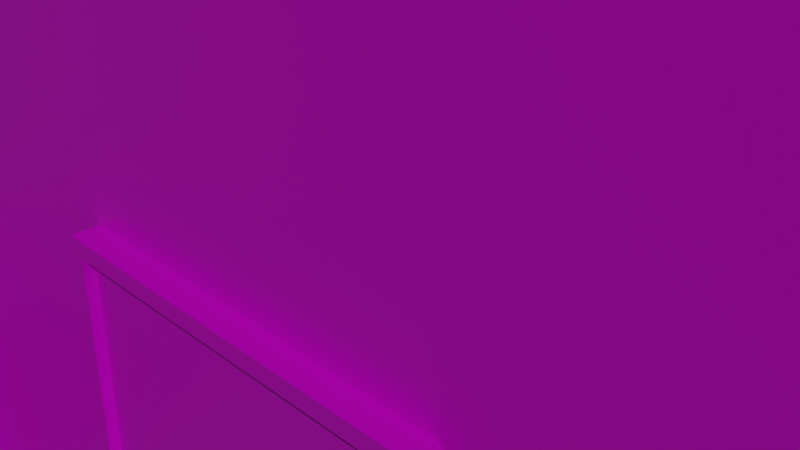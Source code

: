 # Source: house.blend  (saved by Blender 2.93.21; exported with 4.5.12 LTS)
import bpy
from mathutils import Matrix  # noqa: F401  (used for matrix-valued properties, if any)

bpy.ops.wm.read_factory_settings(use_empty=True)
scene = bpy.context.scene
scene.name = 'Scene'

# ---- collections
col_house_collection = bpy.data.collections.new('House Collection'); scene.collection.children.link(col_house_collection)

# ---- images (referenced by path relative to the original .blend; pixels are not part of the script)
import os
ASSET_DIR = os.environ.get("B2B_ASSET_DIR", "")  # directory of the original .blend (textures are referenced by path, not embedded)
HERE = os.path.dirname(os.path.abspath(__file__))  # packed textures are extracted next to this script under _unpacked/

def load_image(name, relpath, width, height, colorspace="sRGB"):
    """Load a texture the original file referenced (path relative to the .blend, or extracted next to this script)."""
    p = next((c for c in (os.path.join(HERE, relpath), os.path.join(ASSET_DIR, relpath)) if relpath and os.path.exists(c)), "")
    if p:
        img = bpy.data.images.load(p, check_existing=True)
        img.name = name
    else:  # same state as the original file: an image datablock whose file is absent (Cycles renders it pink)
        img = bpy.data.images.new(name, width, height)
        img.source = "FILE"
        img.filepath = "//" + (relpath or name)
    img.colorspace_settings.name = colorspace
    return img
img_house_png = load_image('house.png', 'house.png', 1024, 1024, 'sRGB')

# ---- materials (node trees are filled in below, after node groups)
mat_material = bpy.data.materials.new('Material')
mat_material.alpha_threshold = 0.0
mat_material.use_transparent_shadow = False
mat_material.line_color = (0.0, 0.0, 0.0, 1.0)

# ---- material node trees
mat_material.use_nodes = True; mat_material.node_tree.nodes.clear()
_N = mat_material.node_tree.nodes; _L = mat_material.node_tree.links
n0 = _N.new('ShaderNodeOutputMaterial'); n0.name = 'Material Output'; n0.location = (300, 300)
n1 = _N.new('ShaderNodeBsdfPrincipled'); n1.name = 'Principled BSDF'; n1.location = (10, 300)
n1.distribution = 'GGX'
n1.subsurface_method = 'BURLEY'
n1.inputs[2].default_value = 0.4
n1.inputs[3].default_value = 1.45
n1.inputs[27].default_value = (0.0, 0.0, 0.0, 1.0)
n1.inputs[28].default_value = 1.0
n2 = _N.new('ShaderNodeTexImage'); n2.name = 'Image Texture'; n2.location = (-280, 280)
n2.image = img_house_png
_L.new(n1.outputs[0], n0.inputs[0])
_L.new(n2.outputs[0], n1.inputs[0])
n0.is_active_output = True

# ---- world
world_world = bpy.data.worlds.new('World'); scene.world = world_world
world_world.use_nodes = True; world_world.node_tree.nodes.clear()
_N = world_world.node_tree.nodes; _L = world_world.node_tree.links
n0 = _N.new('ShaderNodeOutputWorld'); n0.name = 'World Output'; n0.location = (300, 300)
n1 = _N.new('ShaderNodeBackground'); n1.name = 'Background'; n1.location = (10, 300)
n1.inputs[0].default_value = (0.05088, 0.05088, 0.05088, 1.0)
_L.new(n1.outputs[0], n0.inputs[0])
n0.is_active_output = True
world_world.color = (0.05088, 0.05088, 0.05088)
world_world.use_sun_shadow = False
world_world.sun_shadow_jitter_overblur = 0.0

# ---- cameras
cam_camera = bpy.data.cameras.new('Camera')
cam_camera.clip_end = 100.0
cam_camera.ortho_scale = 7.314

# ---- lights
light_sun = bpy.data.lights.new('Sun', 'SUN')
light_sun.transmission_factor = 0.0
light_sun.energy = 1.0
light_sun.shadow_soft_size = 0.125

# ---- meshes
me_window = bpy.data.meshes.new('Window')
me_window.from_pydata([(-0.92, -0.13, -0.52), (-0.92, -0.13, 0.52), (-1.0, 0.0, -0.6), (-1.0, 0.0, 0.6), (0.92, -0.13, -0.52), (0.92, -0.13, 0.52), (1.0, 0.0, -0.6), (1.0, 0.0, 0.6), (-1.0, -0.13, -0.6), (-1.0, -0.13, 0.6), (1.0, -0.13, 0.6), (1.0, -0.13, -0.6), (-0.92, -0.08, -0.52), (-0.92, -0.08, 0.52), (0.92, -0.08, 0.52), (0.92, -0.08, -0.52), (7.13, 11.58, -3.32), (7.13, 11.58, -2.28), (7.0, 11.5, -3.4), (7.0, 11.5, -2.2), (7.13, 13.42, -3.32), (7.13, 13.42, -2.28), (7.0, 13.5, -3.4), (7.0, 13.5, -2.2), (7.13, 11.5, -3.4), (7.13, 11.5, -2.2), (7.13, 13.5, -2.2), (7.13, 13.5, -3.4), (7.08, 11.58, -3.32), (7.08, 11.58, -2.28), (7.08, 13.42, -2.28), (7.08, 13.42, -3.32), (7.13, 2.58, -3.32), (7.13, 2.58, -2.28), (7.0, 2.5, -3.4), (7.0, 2.5, -2.2), (7.13, 4.42, -3.32), (7.13, 4.42, -2.28), (7.0, 4.5, -3.4), (7.0, 4.5, -2.2), (7.13, 2.5, -3.4), (7.13, 2.5, -2.2), (7.13, 4.5, -2.2), (7.13, 4.5, -3.4), (7.08, 2.58, -3.32), (7.08, 2.58, -2.28), (7.08, 4.42, -2.28), (7.08, 4.42, -3.32), (-3.13, 4.42, -3.32), (-3.13, 4.42, -2.28), (-3.0, 4.5, -3.4), (-3.0, 4.5, -2.2), (-3.13, 2.58, -3.32), (-3.13, 2.58, -2.28), (-3.0, 2.5, -3.4), (-3.0, 2.5, -2.2), (-3.13, 4.5, -3.4), (-3.13, 4.5, -2.2), (-3.13, 2.5, -2.2), (-3.13, 2.5, -3.4), (-3.08, 4.42, -3.32), (-3.08, 4.42, -2.28), (-3.08, 2.58, -2.28), (-3.08, 2.58, -3.32), (-3.13, 13.42, -3.32), (-3.13, 13.42, -2.28), (-3.0, 13.5, -3.4), (-3.0, 13.5, -2.2), (-3.13, 11.58, -3.32), (-3.13, 11.58, -2.28), (-3.0, 11.5, -3.4), (-3.0, 11.5, -2.2), (-3.13, 13.5, -3.4), (-3.13, 13.5, -2.2), (-3.13, 11.5, -2.2), (-3.13, 11.5, -3.4), (-3.08, 13.42, -3.32), (-3.08, 13.42, -2.28), (-3.08, 11.58, -2.28), (-3.08, 11.58, -3.32), (0.92, 16.13, -3.32), (0.92, 16.13, -2.28), (1.0, 16.0, -3.4), (1.0, 16.0, -2.2), (-0.92, 16.13, -3.32), (-0.92, 16.13, -2.28), (-1.0, 16.0, -3.4), (-1.0, 16.0, -2.2), (1.0, 16.13, -3.4), (1.0, 16.13, -2.2), (-1.0, 16.13, -2.2), (-1.0, 16.13, -3.4), (0.92, 16.08, -3.32), (0.92, 16.08, -2.28), (-0.92, 16.08, -2.28), (-0.92, 16.08, -3.32), (4.92, 16.13, -3.32), (4.92, 16.13, -2.28), (5.0, 16.0, -3.4), (5.0, 16.0, -2.2), (3.08, 16.13, -3.32), (3.08, 16.13, -2.28), (3.0, 16.0, -3.4), (3.0, 16.0, -2.2), (5.0, 16.13, -3.4), (5.0, 16.13, -2.2), (3.0, 16.13, -2.2), (3.0, 16.13, -3.4), (4.92, 16.08, -3.32), (4.92, 16.08, -2.28), (3.08, 16.08, -2.28), (3.08, 16.08, -3.32), (3.08, -0.13, -3.32), (3.08, -0.13, -2.28), (3.0, -1.907e-06, -3.4), (3.0, -1.907e-06, -2.2), (4.92, -0.13, -3.32), (4.92, -0.13, -2.28), (5.0, -1.907e-06, -3.4), (5.0, -1.907e-06, -2.2), (3.0, -0.13, -3.4), (3.0, -0.13, -2.2), (5.0, -0.13, -2.2), (5.0, -0.13, -3.4), (3.08, -0.08, -3.32), (3.08, -0.08, -2.28), (4.92, -0.08, -2.28), (4.92, -0.08, -3.32), (-0.92, -0.13, -3.32), (-0.92, -0.13, -2.28), (-1.0, 0.0, -3.4), (-1.0, 0.0, -2.2), (0.92, -0.13, -3.32), (0.92, -0.13, -2.28), (1.0, 0.0, -3.4), (1.0, 0.0, -2.2), (-1.0, -0.13, -3.4), (-1.0, -0.13, -2.2), (1.0, -0.13, -2.2), (1.0, -0.13, -3.4), (-0.92, -0.08, -3.32), (-0.92, -0.08, -2.28), (0.92, -0.08, -2.28), (0.92, -0.08, -3.32), (7.13, 11.58, -0.52), (7.13, 11.58, 0.52), (7.0, 11.5, -0.6), (7.0, 11.5, 0.6), (7.13, 13.42, -0.52), (7.13, 13.42, 0.52), (7.0, 13.5, -0.6), (7.0, 13.5, 0.6), (7.13, 11.5, -0.6), (7.13, 11.5, 0.6), (7.13, 13.5, 0.6), (7.13, 13.5, -0.6), (7.08, 11.58, -0.52), (7.08, 11.58, 0.52), (7.08, 13.42, 0.52), (7.08, 13.42, -0.52), (7.13, 2.58, -0.52), (7.13, 2.58, 0.52), (7.0, 2.5, -0.6), (7.0, 2.5, 0.6), (7.13, 4.42, -0.52), (7.13, 4.42, 0.52), (7.0, 4.5, -0.6), (7.0, 4.5, 0.6), (7.13, 2.5, -0.6), (7.13, 2.5, 0.6), (7.13, 4.5, 0.6), (7.13, 4.5, -0.6), (7.08, 2.58, -0.52), (7.08, 2.58, 0.52), (7.08, 4.42, 0.52), (7.08, 4.42, -0.52), (-3.13, 4.42, -0.52), (-3.13, 4.42, 0.52), (-3.0, 4.5, -0.6), (-3.0, 4.5, 0.6), (-3.13, 2.58, -0.52), (-3.13, 2.58, 0.52), (-3.0, 2.5, -0.6), (-3.0, 2.5, 0.6), (-3.13, 4.5, -0.6), (-3.13, 4.5, 0.6), (-3.13, 2.5, 0.6), (-3.13, 2.5, -0.6), (-3.08, 4.42, -0.52), (-3.08, 4.42, 0.52), (-3.08, 2.58, 0.52), (-3.08, 2.58, -0.52), (-3.13, 13.42, -0.52), (-3.13, 13.42, 0.52), (-3.0, 13.5, -0.6), (-3.0, 13.5, 0.6), (-3.13, 11.58, -0.52), (-3.13, 11.58, 0.52), (-3.0, 11.5, -0.6), (-3.0, 11.5, 0.6), (-3.13, 13.5, -0.6), (-3.13, 13.5, 0.6), (-3.13, 11.5, 0.6), (-3.13, 11.5, -0.6), (-3.08, 13.42, -0.52), (-3.08, 13.42, 0.52), (-3.08, 11.58, 0.52), (-3.08, 11.58, -0.52), (0.92, 16.13, -0.52), (0.92, 16.13, 0.52), (1.0, 16.0, -0.6), (1.0, 16.0, 0.6), (-0.92, 16.13, -0.52), (-0.92, 16.13, 0.52), (-1.0, 16.0, -0.6), (-1.0, 16.0, 0.6), (1.0, 16.13, -0.6), (1.0, 16.13, 0.6), (-1.0, 16.13, 0.6), (-1.0, 16.13, -0.6), (0.92, 16.08, -0.52), (0.92, 16.08, 0.52), (-0.92, 16.08, 0.52), (-0.92, 16.08, -0.52), (4.92, 16.13, -0.52), (4.92, 16.13, 0.52), (5.0, 16.0, -0.6), (5.0, 16.0, 0.6), (3.08, 16.13, -0.52), (3.08, 16.13, 0.52), (3.0, 16.0, -0.6), (3.0, 16.0, 0.6), (5.0, 16.13, -0.6), (5.0, 16.13, 0.6), (3.0, 16.13, 0.6), (3.0, 16.13, -0.6), (4.92, 16.08, -0.52), (4.92, 16.08, 0.52), (3.08, 16.08, 0.52), (3.08, 16.08, -0.52), (3.08, -0.13, -0.52), (3.08, -0.13, 0.52), (3.0, -1.907e-06, -0.6), (3.0, -1.907e-06, 0.6), (4.92, -0.13, -0.52), (4.92, -0.13, 0.52), (5.0, -1.907e-06, -0.6), (5.0, -1.907e-06, 0.6), (3.0, -0.13, -0.6), (3.0, -0.13, 0.6), (5.0, -0.13, 0.6), (5.0, -0.13, -0.6), (3.08, -0.08, -0.52), (3.08, -0.08, 0.52), (4.92, -0.08, 0.52), (4.92, -0.08, -0.52), (9.0, 7.0, -5.2), (9.0, 7.0, -5.0), (9.0, 9.0, -5.2), (9.0, 9.0, -5.0), (8.7, 7.0, -5.0), (8.7, 7.0, -4.8), (8.4, 7.0, -4.8), (8.7, 9.0, -5.0), (8.7, 9.0, -4.8), (8.4, 9.0, -4.8), (8.4, 7.0, -4.6), (8.4, 9.0, -4.6), (8.1, 9.0, -4.6), (8.1, 7.0, -4.6), (8.1, 7.0, -4.4), (7.0, 7.0, -4.4), (8.1, 9.0, -4.4), (7.0, 9.0, -4.4), (9.0, 6.75, -5.2), (9.0, 6.75, -4.6), (7.0, 6.75, -5.2), (7.0, 6.75, -3.9), (9.0, 7.0, -5.2), (9.0, 7.0, -4.6), (7.0, 7.0, -5.2), (7.0, 7.0, -3.9), (8.1, 6.75, -5.2), (8.1, 6.75, -3.9), (8.1, 7.0, -5.2), (8.1, 7.0, -3.9), (9.0, 9.0, -5.2), (9.0, 9.0, -4.6), (7.0, 9.0, -5.2), (7.0, 9.0, -3.9), (9.0, 9.25, -5.2), (9.0, 9.25, -4.6), (7.0, 9.25, -5.2), (7.0, 9.25, -3.9), (8.1, 9.0, -5.2), (8.1, 9.0, -3.9), (8.1, 9.25, -5.2), (8.1, 9.25, -3.9), (-3.0, 16.0, -1.6), (-3.0, 16.0, -4.4), (7.0, 16.0, -1.6), (-3.0, 1.431e-06, -1.6), (-3.0, 1.431e-06, -4.4), (7.0, -3.815e-06, -1.6), (7.0, -3.815e-06, -4.4), (-3.0, 16.0, -7.053), (7.0, 16.0, -4.4), (7.0, 16.0, -7.053), (-3.0, 1.431e-06, -7.053), (7.0, -3.815e-06, -7.053), (8.0, -1.0, 1.033), (8.0, 17.0, 1.033), (-4.0, -1.0, 1.033), (-4.0, 17.0, 1.033), (2.0, -1.0, 1.033), (2.0, 17.0, 1.033), (8.0, 5.0, 1.033), (8.0, 11.0, 1.033), (-4.0, 11.0, 1.033), (-4.0, 5.0, 1.033), (3.148, 11.34, 3.659), (3.148, 11.34, 4.433), (2.0, -1.0, 1.167), (8.0, -1.0, 1.167), (8.0, 11.0, 1.167), (8.0, 17.0, 1.167), (2.0, 17.0, 1.167), (-4.0, 17.0, 1.167), (-4.0, 5.0, 1.167), (-4.0, -1.0, 1.167), (2.0, 5.0, 4.567), (8.0, 5.0, 1.167), (-4.0, 11.0, 1.167), (2.0, 11.0, 4.567), (3.652, 11.34, 3.408), (3.652, 11.34, 4.433), (3.148, 10.66, 3.659), (3.148, 10.66, 4.433), (3.652, 10.66, 3.408), (3.652, 10.66, 4.433), (-3.0, 16.0, 1.2), (7.0, 16.0, 1.2), (-3.0, 1.431e-06, 1.2), (7.0, -3.815e-06, 1.2), (7.158, 7.478, -4.401), (7.158, 7.478, -2.199), (6.984, 7.304, -4.575), (6.984, 7.304, -2.025), (7.158, 8.522, -4.401), (7.158, 8.522, -2.199), (6.984, 8.696, -4.575), (6.984, 8.696, -2.025), (7.158, 7.304, -4.575), (7.158, 7.304, -2.025), (7.158, 8.696, -2.025), (7.158, 8.696, -4.575), (7.063, 7.478, -4.401), (7.063, 7.478, -2.199), (7.063, 8.522, -2.199), (7.063, 8.522, -4.401)], [], [(8, 9, 3, 2), (6, 7, 10, 11), (1, 0, 12, 13), (2, 6, 11, 8), (7, 3, 9, 10), (0, 1, 9, 8), (5, 4, 11, 10), (4, 0, 8, 11), (1, 5, 10, 9), (15, 14, 13, 12), (5, 1, 13, 14), (4, 5, 14, 15), (0, 4, 15, 12), (24, 25, 19, 18), (22, 23, 26, 27), (17, 16, 28, 29), (18, 22, 27, 24), (23, 19, 25, 26), (16, 17, 25, 24), (21, 20, 27, 26), (20, 16, 24, 27), (17, 21, 26, 25), (31, 30, 29, 28), (21, 17, 29, 30), (20, 21, 30, 31), (16, 20, 31, 28), (40, 41, 35, 34), (38, 39, 42, 43), (33, 32, 44, 45), (34, 38, 43, 40), (39, 35, 41, 42), (32, 33, 41, 40), (37, 36, 43, 42), (36, 32, 40, 43), (33, 37, 42, 41), (47, 46, 45, 44), (37, 33, 45, 46), (36, 37, 46, 47), (32, 36, 47, 44), (56, 57, 51, 50), (54, 55, 58, 59), (49, 48, 60, 61), (50, 54, 59, 56), (55, 51, 57, 58), (48, 49, 57, 56), (53, 52, 59, 58), (52, 48, 56, 59), (49, 53, 58, 57), (63, 62, 61, 60), (53, 49, 61, 62), (52, 53, 62, 63), (48, 52, 63, 60), (72, 73, 67, 66), (70, 71, 74, 75), (65, 64, 76, 77), (66, 70, 75, 72), (71, 67, 73, 74), (64, 65, 73, 72), (69, 68, 75, 74), (68, 64, 72, 75), (65, 69, 74, 73), (79, 78, 77, 76), (69, 65, 77, 78), (68, 69, 78, 79), (64, 68, 79, 76), (88, 89, 83, 82), (86, 87, 90, 91), (81, 80, 92, 93), (82, 86, 91, 88), (87, 83, 89, 90), (80, 81, 89, 88), (85, 84, 91, 90), (84, 80, 88, 91), (81, 85, 90, 89), (95, 94, 93, 92), (85, 81, 93, 94), (84, 85, 94, 95), (80, 84, 95, 92), (104, 105, 99, 98), (102, 103, 106, 107), (97, 96, 108, 109), (98, 102, 107, 104), (103, 99, 105, 106), (96, 97, 105, 104), (101, 100, 107, 106), (100, 96, 104, 107), (97, 101, 106, 105), (111, 110, 109, 108), (101, 97, 109, 110), (100, 101, 110, 111), (96, 100, 111, 108), (120, 121, 115, 114), (118, 119, 122, 123), (113, 112, 124, 125), (114, 118, 123, 120), (119, 115, 121, 122), (112, 113, 121, 120), (117, 116, 123, 122), (116, 112, 120, 123), (113, 117, 122, 121), (127, 126, 125, 124), (117, 113, 125, 126), (116, 117, 126, 127), (112, 116, 127, 124), (136, 137, 131, 130), (134, 135, 138, 139), (129, 128, 140, 141), (130, 134, 139, 136), (135, 131, 137, 138), (128, 129, 137, 136), (133, 132, 139, 138), (132, 128, 136, 139), (129, 133, 138, 137), (143, 142, 141, 140), (133, 129, 141, 142), (132, 133, 142, 143), (128, 132, 143, 140), (152, 153, 147, 146), (150, 151, 154, 155), (145, 144, 156, 157), (146, 150, 155, 152), (151, 147, 153, 154), (144, 145, 153, 152), (149, 148, 155, 154), (148, 144, 152, 155), (145, 149, 154, 153), (159, 158, 157, 156), (149, 145, 157, 158), (148, 149, 158, 159), (144, 148, 159, 156), (168, 169, 163, 162), (166, 167, 170, 171), (161, 160, 172, 173), (162, 166, 171, 168), (167, 163, 169, 170), (160, 161, 169, 168), (165, 164, 171, 170), (164, 160, 168, 171), (161, 165, 170, 169), (175, 174, 173, 172), (165, 161, 173, 174), (164, 165, 174, 175), (160, 164, 175, 172), (184, 185, 179, 178), (182, 183, 186, 187), (177, 176, 188, 189), (178, 182, 187, 184), (183, 179, 185, 186), (176, 177, 185, 184), (181, 180, 187, 186), (180, 176, 184, 187), (177, 181, 186, 185), (191, 190, 189, 188), (181, 177, 189, 190), (180, 181, 190, 191), (176, 180, 191, 188), (200, 201, 195, 194), (198, 199, 202, 203), (193, 192, 204, 205), (194, 198, 203, 200), (199, 195, 201, 202), (192, 193, 201, 200), (197, 196, 203, 202), (196, 192, 200, 203), (193, 197, 202, 201), (207, 206, 205, 204), (197, 193, 205, 206), (196, 197, 206, 207), (192, 196, 207, 204), (216, 217, 211, 210), (214, 215, 218, 219), (209, 208, 220, 221), (210, 214, 219, 216), (215, 211, 217, 218), (208, 209, 217, 216), (213, 212, 219, 218), (212, 208, 216, 219), (209, 213, 218, 217), (223, 222, 221, 220), (213, 209, 221, 222), (212, 213, 222, 223), (208, 212, 223, 220), (232, 233, 227, 226), (230, 231, 234, 235), (225, 224, 236, 237), (226, 230, 235, 232), (231, 227, 233, 234), (224, 225, 233, 232), (229, 228, 235, 234), (228, 224, 232, 235), (225, 229, 234, 233), (239, 238, 237, 236), (229, 225, 237, 238), (228, 229, 238, 239), (224, 228, 239, 236), (248, 249, 243, 242), (246, 247, 250, 251), (241, 240, 252, 253), (242, 246, 251, 248), (247, 243, 249, 250), (240, 241, 249, 248), (245, 244, 251, 250), (244, 240, 248, 251), (241, 245, 250, 249), (255, 254, 253, 252), (245, 241, 253, 254), (244, 245, 254, 255), (240, 244, 255, 252), (258, 259, 257, 256), (263, 260, 257, 259), (263, 264, 261, 260), (265, 262, 261, 264), (265, 267, 266, 262), (268, 269, 266, 267), (268, 272, 270, 269), (273, 271, 270, 272), (282, 283, 277, 276), (284, 285, 279, 278), (278, 279, 275, 274), (285, 283, 275, 279), (281, 277, 283, 285), (280, 281, 285, 284), (274, 275, 283, 282), (294, 295, 289, 288), (296, 297, 291, 290), (290, 291, 287, 286), (297, 295, 287, 291), (293, 289, 295, 297), (292, 293, 297, 296), (286, 287, 295, 294), (306, 300, 303, 304), (304, 303, 301, 302), (299, 298, 300, 306), (302, 301, 298, 299), (307, 306, 304, 309), (309, 304, 302, 308), (305, 299, 306, 307), (308, 302, 299, 305), (338, 339, 337, 336), (334, 335, 339, 338), (339, 335, 321, 337), (320, 321, 335, 334), (333, 326, 327), (336, 337, 321, 320), (319, 318, 313, 315, 311, 317, 316, 310, 314, 312), (324, 325, 333), (323, 331, 330), (331, 324, 333, 330), (322, 330, 329), (330, 333, 332, 328), (329, 330, 328), (330, 322, 323), (327, 332, 333), (333, 325, 326), (311, 315, 326, 325), (315, 313, 327, 326), (313, 318, 332, 327), (319, 312, 329, 328), (318, 319, 328, 332), (314, 310, 323, 322), (310, 316, 331, 323), (312, 314, 322, 329), (317, 311, 325, 324), (316, 317, 324, 331), (300, 341, 343, 303), (303, 343, 342, 301), (298, 340, 341, 300), (301, 342, 340, 298), (352, 353, 347, 346), (350, 351, 354, 355), (344, 348, 359, 356), (346, 350, 355, 352), (351, 347, 353, 354), (344, 345, 353, 352), (349, 348, 355, 354), (348, 344, 352, 355), (345, 349, 354, 353), (359, 358, 357, 356), (345, 344, 356, 357), (349, 345, 357, 358), (348, 349, 358, 359)])
me_window.polygons.foreach_set('use_smooth', [0, 0, 0, 0, 0, 0, 0, 0, 0, 0, 0, 0, 0, 0, 0, 0, 0, 0, 0, 0, 0, 0, 0, 0, 0, 0, 0, 0, 0, 0, 0, 0, 0, 0, 0, 0, 0, 0, 0, 0, 0, 0, 0, 0, 0, 0, 0, 0, 0, 0, 0, 0, 0, 0, 0, 0, 0, 0, 0, 0, 0, 0, 0, 0, 0, 0, 0, 0, 0, 0, 0, 0, 0, 0, 0, 0, 0, 0, 0, 0, 0, 0, 0, 0, 0, 0, 0, 0, 0, 0, 0, 0, 0, 0, 0, 0, 0, 0, 0, 0, 0, 0, 0, 0, 0, 0, 0, 0, 0, 0, 0, 0, 0, 0, 0, 0, 0, 0, 0, 0, 0, 0, 0, 0, 0, 0, 0, 0, 0, 0, 0, 0, 0, 0, 0, 0, 0, 0, 0, 0, 0, 0, 0, 0, 0, 0, 0, 0, 0, 0, 0, 0, 0, 0, 0, 0, 0, 0, 0, 0, 0, 0, 0, 0, 0, 0, 0, 0, 0, 0, 0, 0, 0, 0, 0, 0, 0, 0, 0, 0, 0, 0, 0, 0, 0, 0, 0, 0, 0, 0, 0, 0, 0, 0, 0, 0, 0, 0, 0, 0, 0, 0, 0, 0, 0, 0, 0, 0, 1, 1, 1, 1, 1, 1, 1, 1, 1, 1, 1, 1, 1, 1, 1, 1, 1, 1, 1, 1, 1, 1, 1, 1, 1, 1, 1, 1, 1, 1, 1, 1, 1, 1, 1, 1, 1, 1, 1, 1, 1, 1, 1, 1, 1, 1, 1, 1, 1, 1, 1, 1, 1, 1, 1, 1, 1, 1, 1, 1, 1, 1, 1, 1, 1, 1, 1, 1, 1, 1, 1, 1, 1])
_uv = me_window.uv_layers.new(name='UVMap')
_uv.uv.foreach_set('vector', [0.5881, 0.02602, 0.5881, 0.2932, 0.5664, 0.3161, 0.5664, 0.003092, 1.009, 0.003092, 1.009, 0.3161, 0.9871, 0.2932, 0.9871, 0.02602, 0.6041, 0.2754, 0.6041, 0.04383, 0.6174, 0.0583, 0.6174, 0.2609, 0.5664, 0.003092, 1.009, 0.003092, 0.9871, 0.02602, 0.5881, 0.02602, 1.009, 0.3161, 0.5664, 0.3161, 0.5881, 0.2932, 0.9871, 0.2932, 0.6041, 0.04383, 0.6041, 0.2754, 0.5881, 0.2932, 0.5881, 0.02602, 0.9711, 0.2754, 0.9711, 0.04383, 0.9871, 0.02602, 0.9871, 0.2932, 0.9711, 0.04383, 0.6041, 0.04383, 0.5881, 0.02602, 0.9871, 0.02602, 0.6041, 0.2754, 0.9711, 0.2754, 0.9871, 0.2932, 0.5881, 0.2932, 0.9554, 0.05974, 0.9554, 0.2595, 0.6198, 0.2595, 0.6198, 0.05974, 0.9711, 0.2754, 0.6041, 0.2754, 0.6174, 0.2609, 0.9578, 0.2609, 0.9711, 0.04383, 0.9711, 0.2754, 0.9578, 0.2609, 0.9578, 0.0583, 0.6041, 0.04383, 0.9711, 0.04383, 0.9578, 0.0583, 0.6174, 0.0583, 0.5881, 0.02602, 0.5881, 0.2932, 0.5664, 0.3161, 0.5664, 0.003092, 1.009, 0.003092, 1.009, 0.3161, 0.9871, 0.2932, 0.9871, 0.02602, 0.6041, 0.2754, 0.6041, 0.04383, 0.6174, 0.0583, 0.6174, 0.2609, 0.5664, 0.003092, 1.009, 0.003092, 0.9871, 0.02602, 0.5881, 0.02602, 1.009, 0.3161, 0.5664, 0.3161, 0.5881, 0.2932, 0.9871, 0.2932, 0.6041, 0.04383, 0.6041, 0.2754, 0.5881, 0.2932, 0.5881, 0.02602, 0.9711, 0.2754, 0.9711, 0.04383, 0.9871, 0.02602, 0.9871, 0.2932, 0.9711, 0.04383, 0.6041, 0.04383, 0.5881, 0.02602, 0.9871, 0.02602, 0.6041, 0.2754, 0.9711, 0.2754, 0.9871, 0.2932, 0.5881, 0.2932, 0.9554, 0.05974, 0.9554, 0.2595, 0.6198, 0.2595, 0.6198, 0.05974, 0.9711, 0.2754, 0.6041, 0.2754, 0.6174, 0.2609, 0.9578, 0.2609, 0.9711, 0.04383, 0.9711, 0.2754, 0.9578, 0.2609, 0.9578, 0.0583, 0.6041, 0.04383, 0.9711, 0.04383, 0.9578, 0.0583, 0.6174, 0.0583, 0.5881, 0.02602, 0.5881, 0.2932, 0.5664, 0.3161, 0.5664, 0.003092, 1.009, 0.003092, 1.009, 0.3161, 0.9871, 0.2932, 0.9871, 0.02602, 0.6041, 0.2754, 0.6041, 0.04383, 0.6174, 0.0583, 0.6174, 0.2609, 0.5664, 0.003092, 1.009, 0.003092, 0.9871, 0.02602, 0.5881, 0.02602, 1.009, 0.3161, 0.5664, 0.3161, 0.5881, 0.2932, 0.9871, 0.2932, 0.6041, 0.04383, 0.6041, 0.2754, 0.5881, 0.2932, 0.5881, 0.02602, 0.9711, 0.2754, 0.9711, 0.04383, 0.9871, 0.02602, 0.9871, 0.2932, 0.9711, 0.04383, 0.6041, 0.04383, 0.5881, 0.02602, 0.9871, 0.02602, 0.6041, 0.2754, 0.9711, 0.2754, 0.9871, 0.2932, 0.5881, 0.2932, 0.9554, 0.05974, 0.9554, 0.2595, 0.6198, 0.2595, 0.6198, 0.05974, 0.9711, 0.2754, 0.6041, 0.2754, 0.6174, 0.2609, 0.9578, 0.2609, 0.9711, 0.04383, 0.9711, 0.2754, 0.9578, 0.2609, 0.9578, 0.0583, 0.6041, 0.04383, 0.9711, 0.04383, 0.9578, 0.0583, 0.6174, 0.0583, 0.5881, 0.02602, 0.5881, 0.2932, 0.5664, 0.3161, 0.5664, 0.003092, 1.009, 0.003092, 1.009, 0.3161, 0.9871, 0.2932, 0.9871, 0.02602, 0.6041, 0.2754, 0.6041, 0.04383, 0.6174, 0.0583, 0.6174, 0.2609, 0.5664, 0.003092, 1.009, 0.003092, 0.9871, 0.02602, 0.5881, 0.02602, 1.009, 0.3161, 0.5664, 0.3161, 0.5881, 0.2932, 0.9871, 0.2932, 0.6041, 0.04383, 0.6041, 0.2754, 0.5881, 0.2932, 0.5881, 0.02602, 0.9711, 0.2754, 0.9711, 0.04383, 0.9871, 0.02602, 0.9871, 0.2932, 0.9711, 0.04383, 0.6041, 0.04383, 0.5881, 0.02602, 0.9871, 0.02602, 0.6041, 0.2754, 0.9711, 0.2754, 0.9871, 0.2932, 0.5881, 0.2932, 0.9554, 0.05974, 0.9554, 0.2595, 0.6198, 0.2595, 0.6198, 0.05974, 0.9711, 0.2754, 0.6041, 0.2754, 0.6174, 0.2609, 0.9578, 0.2609, 0.9711, 0.04383, 0.9711, 0.2754, 0.9578, 0.2609, 0.9578, 0.0583, 0.6041, 0.04383, 0.9711, 0.04383, 0.9578, 0.0583, 0.6174, 0.0583, 0.5881, 0.02602, 0.5881, 0.2932, 0.5664, 0.3161, 0.5664, 0.003092, 1.009, 0.003092, 1.009, 0.3161, 0.9871, 0.2932, 0.9871, 0.02602, 0.6041, 0.2754, 0.6041, 0.04383, 0.6174, 0.0583, 0.6174, 0.2609, 0.5664, 0.003092, 1.009, 0.003092, 0.9871, 0.02602, 0.5881, 0.02602, 1.009, 0.3161, 0.5664, 0.3161, 0.5881, 0.2932, 0.9871, 0.2932, 0.6041, 0.04383, 0.6041, 0.2754, 0.5881, 0.2932, 0.5881, 0.02602, 0.9711, 0.2754, 0.9711, 0.04383, 0.9871, 0.02602, 0.9871, 0.2932, 0.9711, 0.04383, 0.6041, 0.04383, 0.5881, 0.02602, 0.9871, 0.02602, 0.6041, 0.2754, 0.9711, 0.2754, 0.9871, 0.2932, 0.5881, 0.2932, 0.9554, 0.05974, 0.9554, 0.2595, 0.6198, 0.2595, 0.6198, 0.05974, 0.9711, 0.2754, 0.6041, 0.2754, 0.6174, 0.2609, 0.9578, 0.2609, 0.9711, 0.04383, 0.9711, 0.2754, 0.9578, 0.2609, 0.9578, 0.0583, 0.6041, 0.04383, 0.9711, 0.04383, 0.9578, 0.0583, 0.6174, 0.0583, 0.5881, 0.02602, 0.5881, 0.2932, 0.5664, 0.3161, 0.5664, 0.003092, 1.009, 0.003092, 1.009, 0.3161, 0.9871, 0.2932, 0.9871, 0.02602, 0.6041, 0.2754, 0.6041, 0.04383, 0.6174, 0.0583, 0.6174, 0.2609, 0.5664, 0.003092, 1.009, 0.003092, 0.9871, 0.02602, 0.5881, 0.02602, 1.009, 0.3161, 0.5664, 0.3161, 0.5881, 0.2932, 0.9871, 0.2932, 0.6041, 0.04383, 0.6041, 0.2754, 0.5881, 0.2932, 0.5881, 0.02602, 0.9711, 0.2754, 0.9711, 0.04383, 0.9871, 0.02602, 0.9871, 0.2932, 0.9711, 0.04383, 0.6041, 0.04383, 0.5881, 0.02602, 0.9871, 0.02602, 0.6041, 0.2754, 0.9711, 0.2754, 0.9871, 0.2932, 0.5881, 0.2932, 0.9554, 0.05974, 0.9554, 0.2595, 0.6198, 0.2595, 0.6198, 0.05974, 0.9711, 0.2754, 0.6041, 0.2754, 0.6174, 0.2609, 0.9578, 0.2609, 0.9711, 0.04383, 0.9711, 0.2754, 0.9578, 0.2609, 0.9578, 0.0583, 0.6041, 0.04383, 0.9711, 0.04383, 0.9578, 0.0583, 0.6174, 0.0583, 0.5881, 0.02602, 0.5881, 0.2932, 0.5664, 0.3161, 0.5664, 0.003092, 1.009, 0.003092, 1.009, 0.3161, 0.9871, 0.2932, 0.9871, 0.02602, 0.6041, 0.2754, 0.6041, 0.04383, 0.6174, 0.0583, 0.6174, 0.2609, 0.5664, 0.003092, 1.009, 0.003092, 0.9871, 0.02602, 0.5881, 0.02602, 1.009, 0.3161, 0.5664, 0.3161, 0.5881, 0.2932, 0.9871, 0.2932, 0.6041, 0.04383, 0.6041, 0.2754, 0.5881, 0.2932, 0.5881, 0.02602, 0.9711, 0.2754, 0.9711, 0.04383, 0.9871, 0.02602, 0.9871, 0.2932, 0.9711, 0.04383, 0.6041, 0.04383, 0.5881, 0.02602, 0.9871, 0.02602, 0.6041, 0.2754, 0.9711, 0.2754, 0.9871, 0.2932, 0.5881, 0.2932, 0.9554, 0.05974, 0.9554, 0.2595, 0.6198, 0.2595, 0.6198, 0.05974, 0.9711, 0.2754, 0.6041, 0.2754, 0.6174, 0.2609, 0.9578, 0.2609, 0.9711, 0.04383, 0.9711, 0.2754, 0.9578, 0.2609, 0.9578, 0.0583, 0.6041, 0.04383, 0.9711, 0.04383, 0.9578, 0.0583, 0.6174, 0.0583, 0.5881, 0.02602, 0.5881, 0.2932, 0.5664, 0.3161, 0.5664, 0.003092, 1.009, 0.003092, 1.009, 0.3161, 0.9871, 0.2932, 0.9871, 0.02602, 0.6041, 0.2754, 0.6041, 0.04383, 0.6174, 0.0583, 0.6174, 0.2609, 0.5664, 0.003092, 1.009, 0.003092, 0.9871, 0.02602, 0.5881, 0.02602, 1.009, 0.3161, 0.5664, 0.3161, 0.5881, 0.2932, 0.9871, 0.2932, 0.6041, 0.04383, 0.6041, 0.2754, 0.5881, 0.2932, 0.5881, 0.02602, 0.9711, 0.2754, 0.9711, 0.04383, 0.9871, 0.02602, 0.9871, 0.2932, 0.9711, 0.04383, 0.6041, 0.04383, 0.5881, 0.02602, 0.9871, 0.02602, 0.6041, 0.2754, 0.9711, 0.2754, 0.9871, 0.2932, 0.5881, 0.2932, 0.9554, 0.05974, 0.9554, 0.2595, 0.6198, 0.2595, 0.6198, 0.05974, 0.9711, 0.2754, 0.6041, 0.2754, 0.6174, 0.2609, 0.9578, 0.2609, 0.9711, 0.04383, 0.9711, 0.2754, 0.9578, 0.2609, 0.9578, 0.0583, 0.6041, 0.04383, 0.9711, 0.04383, 0.9578, 0.0583, 0.6174, 0.0583, 0.5881, 0.02602, 0.5881, 0.2932, 0.5664, 0.3161, 0.5664, 0.003092, 1.009, 0.003092, 1.009, 0.3161, 0.9871, 0.2932, 0.9871, 0.02602, 0.6041, 0.2754, 0.6041, 0.04383, 0.6174, 0.0583, 0.6174, 0.2609, 0.5664, 0.003092, 1.009, 0.003092, 0.9871, 0.02602, 0.5881, 0.02602, 1.009, 0.3161, 0.5664, 0.3161, 0.5881, 0.2932, 0.9871, 0.2932, 0.6041, 0.04383, 0.6041, 0.2754, 0.5881, 0.2932, 0.5881, 0.02602, 0.9711, 0.2754, 0.9711, 0.04383, 0.9871, 0.02602, 0.9871, 0.2932, 0.9711, 0.04383, 0.6041, 0.04383, 0.5881, 0.02602, 0.9871, 0.02602, 0.6041, 0.2754, 0.9711, 0.2754, 0.9871, 0.2932, 0.5881, 0.2932, 0.9554, 0.05974, 0.9554, 0.2595, 0.6198, 0.2595, 0.6198, 0.05974, 0.9711, 0.2754, 0.6041, 0.2754, 0.6174, 0.2609, 0.9578, 0.2609, 0.9711, 0.04383, 0.9711, 0.2754, 0.9578, 0.2609, 0.9578, 0.0583, 0.6041, 0.04383, 0.9711, 0.04383, 0.9578, 0.0583, 0.6174, 0.0583, 0.5881, 0.02602, 0.5881, 0.2932, 0.5664, 0.3161, 0.5664, 0.003092, 1.009, 0.003092, 1.009, 0.3161, 0.9871, 0.2932, 0.9871, 0.02602, 0.6041, 0.2754, 0.6041, 0.04383, 0.6174, 0.0583, 0.6174, 0.2609, 0.5664, 0.003092, 1.009, 0.003092, 0.9871, 0.02602, 0.5881, 0.02602, 1.009, 0.3161, 0.5664, 0.3161, 0.5881, 0.2932, 0.9871, 0.2932, 0.6041, 0.04383, 0.6041, 0.2754, 0.5881, 0.2932, 0.5881, 0.02602, 0.9711, 0.2754, 0.9711, 0.04383, 0.9871, 0.02602, 0.9871, 0.2932, 0.9711, 0.04383, 0.6041, 0.04383, 0.5881, 0.02602, 0.9871, 0.02602, 0.6041, 0.2754, 0.9711, 0.2754, 0.9871, 0.2932, 0.5881, 0.2932, 0.9554, 0.05974, 0.9554, 0.2595, 0.6198, 0.2595, 0.6198, 0.05974, 0.9711, 0.2754, 0.6041, 0.2754, 0.6174, 0.2609, 0.9578, 0.2609, 0.9711, 0.04383, 0.9711, 0.2754, 0.9578, 0.2609, 0.9578, 0.0583, 0.6041, 0.04383, 0.9711, 0.04383, 0.9578, 0.0583, 0.6174, 0.0583, 0.5881, 0.02602, 0.5881, 0.2932, 0.5664, 0.3161, 0.5664, 0.003092, 1.009, 0.003092, 1.009, 0.3161, 0.9871, 0.2932, 0.9871, 0.02602, 0.6041, 0.2754, 0.6041, 0.04383, 0.6174, 0.0583, 0.6174, 0.2609, 0.5664, 0.003092, 1.009, 0.003092, 0.9871, 0.02602, 0.5881, 0.02602, 1.009, 0.3161, 0.5664, 0.3161, 0.5881, 0.2932, 0.9871, 0.2932, 0.6041, 0.04383, 0.6041, 0.2754, 0.5881, 0.2932, 0.5881, 0.02602, 0.9711, 0.2754, 0.9711, 0.04383, 0.9871, 0.02602, 0.9871, 0.2932, 0.9711, 0.04383, 0.6041, 0.04383, 0.5881, 0.02602, 0.9871, 0.02602, 0.6041, 0.2754, 0.9711, 0.2754, 0.9871, 0.2932, 0.5881, 0.2932, 0.9554, 0.05974, 0.9554, 0.2595, 0.6198, 0.2595, 0.6198, 0.05974, 0.9711, 0.2754, 0.6041, 0.2754, 0.6174, 0.2609, 0.9578, 0.2609, 0.9711, 0.04383, 0.9711, 0.2754, 0.9578, 0.2609, 0.9578, 0.0583, 0.6041, 0.04383, 0.9711, 0.04383, 0.9578, 0.0583, 0.6174, 0.0583, 0.5881, 0.02602, 0.5881, 0.2932, 0.5664, 0.3161, 0.5664, 0.003092, 1.009, 0.003092, 1.009, 0.3161, 0.9871, 0.2932, 0.9871, 0.02602, 0.6041, 0.2754, 0.6041, 0.04383, 0.6174, 0.0583, 0.6174, 0.2609, 0.5664, 0.003092, 1.009, 0.003092, 0.9871, 0.02602, 0.5881, 0.02602, 1.009, 0.3161, 0.5664, 0.3161, 0.5881, 0.2932, 0.9871, 0.2932, 0.6041, 0.04383, 0.6041, 0.2754, 0.5881, 0.2932, 0.5881, 0.02602, 0.9711, 0.2754, 0.9711, 0.04383, 0.9871, 0.02602, 0.9871, 0.2932, 0.9711, 0.04383, 0.6041, 0.04383, 0.5881, 0.02602, 0.9871, 0.02602, 0.6041, 0.2754, 0.9711, 0.2754, 0.9871, 0.2932, 0.5881, 0.2932, 0.9554, 0.05974, 0.9554, 0.2595, 0.6198, 0.2595, 0.6198, 0.05974, 0.9711, 0.2754, 0.6041, 0.2754, 0.6174, 0.2609, 0.9578, 0.2609, 0.9711, 0.04383, 0.9711, 0.2754, 0.9578, 0.2609, 0.9578, 0.0583, 0.6041, 0.04383, 0.9711, 0.04383, 0.9578, 0.0583, 0.6174, 0.0583, 0.5881, 0.02602, 0.5881, 0.2932, 0.5664, 0.3161, 0.5664, 0.003092, 1.009, 0.003092, 1.009, 0.3161, 0.9871, 0.2932, 0.9871, 0.02602, 0.6041, 0.2754, 0.6041, 0.04383, 0.6174, 0.0583, 0.6174, 0.2609, 0.5664, 0.003092, 1.009, 0.003092, 0.9871, 0.02602, 0.5881, 0.02602, 1.009, 0.3161, 0.5664, 0.3161, 0.5881, 0.2932, 0.9871, 0.2932, 0.6041, 0.04383, 0.6041, 0.2754, 0.5881, 0.2932, 0.5881, 0.02602, 0.9711, 0.2754, 0.9711, 0.04383, 0.9871, 0.02602, 0.9871, 0.2932, 0.9711, 0.04383, 0.6041, 0.04383, 0.5881, 0.02602, 0.9871, 0.02602, 0.6041, 0.2754, 0.9711, 0.2754, 0.9871, 0.2932, 0.5881, 0.2932, 0.9554, 0.05974, 0.9554, 0.2595, 0.6198, 0.2595, 0.6198, 0.05974, 0.9711, 0.2754, 0.6041, 0.2754, 0.6174, 0.2609, 0.9578, 0.2609, 0.9711, 0.04383, 0.9711, 0.2754, 0.9578, 0.2609, 0.9578, 0.0583, 0.6041, 0.04383, 0.9711, 0.04383, 0.9578, 0.0583, 0.6174, 0.0583, 0.5881, 0.02602, 0.5881, 0.2932, 0.5664, 0.3161, 0.5664, 0.003092, 1.009, 0.003092, 1.009, 0.3161, 0.9871, 0.2932, 0.9871, 0.02602, 0.6041, 0.2754, 0.6041, 0.04383, 0.6174, 0.0583, 0.6174, 0.2609, 0.5664, 0.003092, 1.009, 0.003092, 0.9871, 0.02602, 0.5881, 0.02602, 1.009, 0.3161, 0.5664, 0.3161, 0.5881, 0.2932, 0.9871, 0.2932, 0.6041, 0.04383, 0.6041, 0.2754, 0.5881, 0.2932, 0.5881, 0.02602, 0.9711, 0.2754, 0.9711, 0.04383, 0.9871, 0.02602, 0.9871, 0.2932, 0.9711, 0.04383, 0.6041, 0.04383, 0.5881, 0.02602, 0.9871, 0.02602, 0.6041, 0.2754, 0.9711, 0.2754, 0.9871, 0.2932, 0.5881, 0.2932, 0.9554, 0.05974, 0.9554, 0.2595, 0.6198, 0.2595, 0.6198, 0.05974, 0.9711, 0.2754, 0.6041, 0.2754, 0.6174, 0.2609, 0.9578, 0.2609, 0.9711, 0.04383, 0.9711, 0.2754, 0.9578, 0.2609, 0.9578, 0.0583, 0.6041, 0.04383, 0.9711, 0.04383, 0.9578, 0.0583, 0.6174, 0.0583, 0.5881, 0.02602, 0.5881, 0.2932, 0.5664, 0.3161, 0.5664, 0.003092, 1.009, 0.003092, 1.009, 0.3161, 0.9871, 0.2932, 0.9871, 0.02602, 0.6041, 0.2754, 0.6041, 0.04383, 0.6174, 0.0583, 0.6174, 0.2609, 0.5664, 0.003092, 1.009, 0.003092, 0.9871, 0.02602, 0.5881, 0.02602, 1.009, 0.3161, 0.5664, 0.3161, 0.5881, 0.2932, 0.9871, 0.2932, 0.6041, 0.04383, 0.6041, 0.2754, 0.5881, 0.2932, 0.5881, 0.02602, 0.9711, 0.2754, 0.9711, 0.04383, 0.9871, 0.02602, 0.9871, 0.2932, 0.9711, 0.04383, 0.6041, 0.04383, 0.5881, 0.02602, 0.9871, 0.02602, 0.6041, 0.2754, 0.9711, 0.2754, 0.9871, 0.2932, 0.5881, 0.2932, 0.9554, 0.05974, 0.9554, 0.2595, 0.6198, 0.2595, 0.6198, 0.05974, 0.9711, 0.2754, 0.6041, 0.2754, 0.6174, 0.2609, 0.9578, 0.2609, 0.9711, 0.04383, 0.9711, 0.2754, 0.9578, 0.2609, 0.9578, 0.0583, 0.6041, 0.04383, 0.9711, 0.04383, 0.9578, 0.0583, 0.6174, 0.0583, 0.5881, 0.02602, 0.5881, 0.2932, 0.5664, 0.3161, 0.5664, 0.003092, 1.009, 0.003092, 1.009, 0.3161, 0.9871, 0.2932, 0.9871, 0.02602, 0.6041, 0.2754, 0.6041, 0.04383, 0.6174, 0.0583, 0.6174, 0.2609, 0.5664, 0.003092, 1.009, 0.003092, 0.9871, 0.02602, 0.5881, 0.02602, 1.009, 0.3161, 0.5664, 0.3161, 0.5881, 0.2932, 0.9871, 0.2932, 0.6041, 0.04383, 0.6041, 0.2754, 0.5881, 0.2932, 0.5881, 0.02602, 0.9711, 0.2754, 0.9711, 0.04383, 0.9871, 0.02602, 0.9871, 0.2932, 0.9711, 0.04383, 0.6041, 0.04383, 0.5881, 0.02602, 0.9871, 0.02602, 0.6041, 0.2754, 0.9711, 0.2754, 0.9871, 0.2932, 0.5881, 0.2932, 0.9554, 0.05974, 0.9554, 0.2595, 0.6198, 0.2595, 0.6198, 0.05974, 0.9711, 0.2754, 0.6041, 0.2754, 0.6174, 0.2609, 0.9578, 0.2609, 0.9711, 0.04383, 0.9711, 0.2754, 0.9578, 0.2609, 0.9578, 0.0583, 0.6041, 0.04383, 0.9711, 0.04383, 0.9578, 0.0583, 0.6174, 0.0583, 0.3828, 0.01223, 0.3828, 0.03081, 0.197, 0.03081, 0.197, 0.01223, 0.3828, 0.05868, 0.197, 0.05868, 0.197, 0.03081, 0.3828, 0.03081, 0.3828, 0.05868, 0.3828, 0.07725, 0.197, 0.07725, 0.197, 0.05868, 0.3828, 0.1051, 0.197, 0.1051, 0.197, 0.07725, 0.3828, 0.07725, 0.3828, 0.1051, 0.3828, 0.1237, 0.197, 0.1237, 0.197, 0.1051, 0.3828, 0.1516, 0.197, 0.1516, 0.197, 0.1237, 0.3828, 0.1237, 0.3828, 0.1516, 0.3828, 0.1701, 0.197, 0.1701, 0.197, 0.1516, 0.3828, 0.2723, 0.197, 0.2723, 0.197, 0.1701, 0.3828, 0.1701, 0.1287, 0.01209, 0.1287, 0.0884, 0.06416, 0.0884, 0.06416, 0.01209, 0.06416, 0.01209, 0.06416, 0.0884, 0.01132, 0.04731, 0.01132, 0.01209, 0.1528, 0.01129, 0.1528, 0.0482, 0.1374, 0.0482, 0.1374, 0.01129, 0.1528, 0.1184, 0.1374, 0.1184, 0.1374, 0.0482, 0.1528, 0.0482, 0.1528, 0.186, 0.1374, 0.186, 0.1374, 0.1184, 0.1528, 0.1184, 0.1287, 0.01209, 0.1287, 0.0884, 0.06416, 0.0884, 0.06416, 0.01209, 0.1816, 0.01209, 0.1816, 0.04731, 0.1287, 0.0884, 0.1287, 0.01209, 0.1287, 0.01209, 0.1287, 0.0884, 0.06416, 0.0884, 0.06416, 0.01209, 0.06416, 0.01209, 0.06416, 0.0884, 0.01132, 0.04731, 0.01132, 0.01209, 0.1528, 0.01129, 0.1528, 0.0482, 0.1374, 0.0482, 0.1374, 0.01129, 0.1528, 0.1184, 0.1374, 0.1184, 0.1374, 0.0482, 0.1528, 0.0482, 0.1528, 0.186, 0.1374, 0.186, 0.1374, 0.1184, 0.1528, 0.1184, 0.1287, 0.01209, 0.1287, 0.0884, 0.06416, 0.0884, 0.06416, 0.01209, 0.1816, 0.01209, 0.1816, 0.04731, 0.1287, 0.0884, 0.1287, 0.01209, 0.9669, 0.4766, 0.9669, 0.6428, 0.01731, 0.6428, 0.01731, 0.4766, 0.01731, 0.6428, 0.01731, 0.4766, 0.6108, 0.4766, 0.6108, 0.6428, 0.01731, 0.6428, 0.01731, 0.4766, 0.6108, 0.4766, 0.6108, 0.6428, 0.9669, 0.4766, 0.9669, 0.6428, 0.01731, 0.6428, 0.01731, 0.4766, 0.9669, 0.3192, 0.9669, 0.4766, 0.01731, 0.4766, 0.01731, 0.3192, 0.6108, 0.3192, 0.6108, 0.4766, 0.01731, 0.4766, 0.01731, 0.3192, 0.01731, 0.4766, 0.01731, 0.3192, 0.6108, 0.3192, 0.6108, 0.4766, 0.9669, 0.3192, 0.9669, 0.4766, 0.01731, 0.4766, 0.01731, 0.3192, 0.7854, 0.8208, 0.7854, 0.9258, 0.7339, 0.9258, 0.7339, 0.8466, 0.8551, 0.8208, 0.8551, 0.9258, 0.7854, 0.9258, 0.7854, 0.8208, 0.7854, 0.9258, 0.8551, 0.9258, 0.8551, 0.9772, 0.7854, 0.9772, 0.9065, 0.8466, 0.9065, 0.9258, 0.8551, 0.9258, 0.8551, 0.8208, 0.2924, 0.9899, 0.2924, 0.6719, 0.569, 0.6719, 0.9762, 0.8466, 0.9762, 0.9258, 0.9065, 0.9258, 0.9065, 0.8466, 0.1051, 0.06818, 0.08733, 0.06818, 0.06954, 0.06818, 0.06954, 0.05039, 0.06954, 0.0326, 0.08733, 0.0326, 0.1051, 0.0326, 0.1229, 0.0326, 0.1229, 0.05039, 0.1229, 0.06818, 0.569, 0.6719, 0.8456, 0.6719, 0.569, 0.9899, 0.01576, 0.6719, 0.2924, 0.6719, 0.2924, 0.9899, 0.2924, 0.6719, 0.569, 0.6719, 0.569, 0.9899, 0.2924, 0.9899, 0.2924, 0.6719, 0.2924, 0.9899, 0.01576, 0.6719, 0.569, 0.9899, 0.2924, 0.9899, 0.2924, 0.6719, 0.569, 0.6719, 0.8456, 0.6719, 0.569, 0.9899, 0.569, 0.6719, 0.2924, 0.9899, 0.2924, 0.6719, 0.569, 0.6719, 0.01576, 0.6719, 0.2924, 0.6719, 0.2924, 0.9899, 0.2924, 0.9899, 0.01576, 0.6719, 0.2924, 0.6719, 0.01576, 0.6658, 0.2924, 0.6658, 0.2924, 0.6719, 0.01576, 0.6719, 0.2924, 0.6658, 0.569, 0.6658, 0.569, 0.6719, 0.2924, 0.6719, 0.01576, 0.6658, 0.2924, 0.6658, 0.2924, 0.6719, 0.01576, 0.6719, 0.569, 0.6658, 0.8456, 0.6658, 0.8456, 0.6719, 0.569, 0.6719, 0.2924, 0.6658, 0.569, 0.6658, 0.569, 0.6719, 0.2924, 0.6719, 0.2924, 0.6658, 0.569, 0.6658, 0.569, 0.6719, 0.2924, 0.6719, 0.01576, 0.6658, 0.2924, 0.6658, 0.2924, 0.6719, 0.01576, 0.6719, 0.01576, 0.6658, 0.2924, 0.6658, 0.2924, 0.6719, 0.01576, 0.6719, 0.569, 0.6658, 0.8456, 0.6658, 0.8456, 0.6719, 0.569, 0.6719, 0.2924, 0.6658, 0.569, 0.6658, 0.569, 0.6719, 0.2924, 0.6719, 0.01731, 0.6428, 0.01731, 0.4766, 0.9669, 0.4766, 0.9669, 0.6428, 0.01731, 0.6428, 0.01731, 0.4766, 0.6108, 0.4766, 0.6108, 0.6428, 0.6108, 0.4766, 0.6108, 0.6428, 0.01731, 0.6428, 0.01731, 0.4766, 0.9669, 0.4766, 0.9669, 0.6428, 0.01731, 0.6428, 0.01731, 0.4766, 0.3956, 0.01694, 0.395, 0.2955, 0.3774, 0.2955, 0.378, 0.01694, 0.5842, 0.01607, 0.5873, 0.2945, 0.5697, 0.2945, 0.5666, 0.01607, 0.4079, 0.0293, 0.5527, 0.02859, 0.5443, 0.0415, 0.4191, 0.04126, 0.3951, 0.001488, 0.5661, 0.0006259, 0.5666, 0.01607, 0.3956, 0.01694, 0.5707, 0.3142, 0.3959, 0.3152, 0.395, 0.2955, 0.5697, 0.2945, 0.4079, 0.0293, 0.4091, 0.2806, 0.395, 0.2955, 0.3956, 0.01694, 0.5569, 0.2814, 0.5527, 0.02859, 0.5666, 0.01607, 0.5697, 0.2945, 0.5527, 0.02859, 0.4079, 0.0293, 0.3956, 0.01694, 0.5666, 0.01607, 0.4091, 0.2806, 0.5569, 0.2814, 0.5697, 0.2945, 0.395, 0.2955, 0.5394, 0.04276, 0.539, 0.2687, 0.423, 0.2682, 0.4238, 0.04423, 0.4091, 0.2806, 0.4079, 0.0293, 0.4191, 0.04126, 0.4178, 0.2712, 0.5569, 0.2814, 0.4091, 0.2806, 0.4178, 0.2712, 0.5457, 0.2727, 0.5527, 0.02859, 0.5569, 0.2814, 0.5457, 0.2727, 0.5443, 0.0415])
me_window.materials.append(mat_material)
me_window.use_remesh_fix_poles = True
me_window.use_remesh_preserve_attributes = False
me_window.update()

# ---- objects
ob_camera = bpy.data.objects.new('Camera', cam_camera)
ob_sun = bpy.data.objects.new('Sun', light_sun)
ob_house = bpy.data.objects.new('House', me_window)

# ---- transforms, parenting, visibility, modifiers, constraints
ob_camera.location = (7.359, -6.926, 4.958)
ob_camera.rotation_euler = (1.109, 0.0, 0.8149)
ob_camera.lock_rotations_4d = False
ob_camera.empty_display_type = 'ARROWS'
ob_camera.color = (0.0, 0.0, 0.0, 0.0)
ob_camera.display_type = 'WIRE'
ob_camera.lineart.crease_threshold = 0.0
ob_sun.location = (21.0, -10.0, 19.0)
ob_sun.rotation_euler = (-0.3966, 0.8075, -1.185)
ob_house.location = (-8.0, 2.0, 5.1)
ob_house.rotation_euler = (0.0, -0.0, 4.712)
_m = ob_house.modifiers.new('EdgeSplit', 'EDGE_SPLIT')

# ---- collection membership
scene.collection.objects.link(ob_camera)
scene.collection.objects.link(ob_sun)
col_house_collection.objects.link(ob_house)

# ---- scene / render settings (as saved in the file)
scene.camera = ob_camera
scene.frame_start = 1; scene.frame_end = 250; scene.frame_set(1)
scene.render.engine = 'BLENDER_EEVEE_NEXT'
scene.cycles.use_denoising = False
scene.cycles.samples = 128
scene.cycles.sampling_pattern = 'TABULATED_SOBOL'
scene.cycles.use_adaptive_sampling = False
scene.cycles.use_light_tree = False
scene.view_settings.view_transform = 'Filmic'
bpy.context.view_layer.update()
